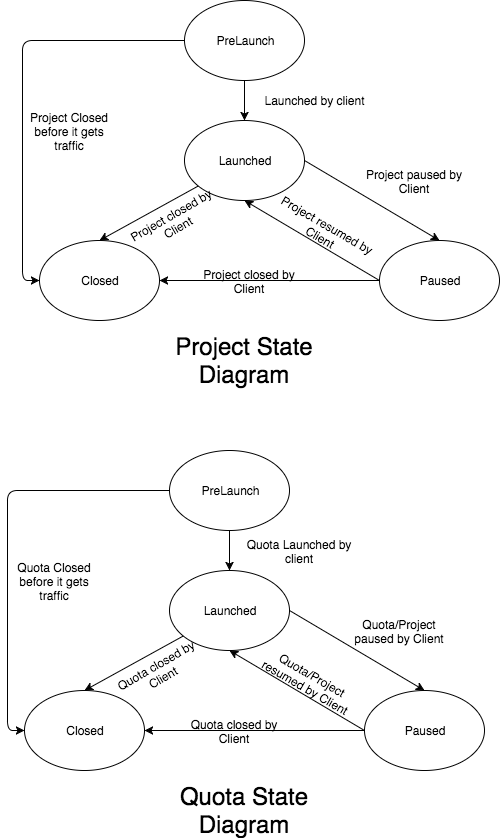

The diagram above was exported from draw.io. Its source (the exported page's mxGraphModel, read from the mxfile embedded in the PNG):
<mxGraphModel dx="1255" dy="684" grid="1" gridSize="10" guides="1" tooltips="1" connect="1" arrows="1" fold="1" page="1" pageScale="1" pageWidth="850" pageHeight="1100" math="0" shadow="0">
  <root>
    <mxCell id="0" />
    <mxCell id="1" parent="0" />
    <mxCell id="64388df961458f5a-2" value="Launched" style="ellipse;whiteSpace=wrap;html=1;strokeColor=#000000;fillColor=#ffffff;" vertex="1" parent="1">
      <mxGeometry x="365" y="130" width="120" height="80" as="geometry" />
    </mxCell>
    <mxCell id="243cf5099a2b0830-2" value="Paused" style="ellipse;whiteSpace=wrap;html=1;strokeColor=#000000;fillColor=#ffffff;" vertex="1" parent="1">
      <mxGeometry x="560" y="250" width="120" height="80" as="geometry" />
    </mxCell>
    <mxCell id="243cf5099a2b0830-3" value="Closed" style="ellipse;whiteSpace=wrap;html=1;strokeColor=#000000;fillColor=#ffffff;" vertex="1" parent="1">
      <mxGeometry x="220" y="250" width="120" height="80" as="geometry" />
    </mxCell>
    <mxCell id="243cf5099a2b0830-8" value="" style="endArrow=classic;html=1;entryX=0;entryY=0.5;exitX=0;exitY=0.5;" edge="1" parent="1" source="243cf5099a2b0830-15" target="243cf5099a2b0830-3">
      <mxGeometry width="50" height="50" relative="1" as="geometry">
        <mxPoint x="200" y="40" as="sourcePoint" />
        <mxPoint x="185" y="155" as="targetPoint" />
        <Array as="points">
          <mxPoint x="203" y="50" />
          <mxPoint x="203" y="290" />
        </Array>
      </mxGeometry>
    </mxCell>
    <mxCell id="243cf5099a2b0830-9" value="" style="endArrow=classic;html=1;exitX=1;exitY=0.5;entryX=0.5;entryY=0;" edge="1" parent="1" source="64388df961458f5a-2" target="243cf5099a2b0830-2">
      <mxGeometry x="510" y="140" width="50" height="50" as="geometry">
        <mxPoint x="655" y="140" as="sourcePoint" />
        <mxPoint x="510" y="220" as="targetPoint" />
      </mxGeometry>
    </mxCell>
    <mxCell id="243cf5099a2b0830-10" value="" style="endArrow=classic;html=1;exitX=0;exitY=0.5;entryX=0.5;entryY=1;" edge="1" parent="1" source="243cf5099a2b0830-2" target="64388df961458f5a-2">
      <mxGeometry x="520" y="150" width="50" height="50" as="geometry">
        <mxPoint x="495" y="180" as="sourcePoint" />
        <mxPoint x="630" y="260" as="targetPoint" />
      </mxGeometry>
    </mxCell>
    <mxCell id="243cf5099a2b0830-11" value="" style="endArrow=classic;html=1;entryX=1;entryY=0.5;exitX=0;exitY=0.5;" edge="1" parent="1" source="243cf5099a2b0830-2" target="243cf5099a2b0830-3">
      <mxGeometry width="50" height="50" relative="1" as="geometry">
        <mxPoint x="540" y="400" as="sourcePoint" />
        <mxPoint x="590" y="350" as="targetPoint" />
      </mxGeometry>
    </mxCell>
    <mxCell id="243cf5099a2b0830-12" value="" style="endArrow=classic;html=1;entryX=0.5;entryY=0;" edge="1" parent="1" source="64388df961458f5a-2" target="243cf5099a2b0830-3">
      <mxGeometry width="50" height="50" relative="1" as="geometry">
        <mxPoint x="400" y="300" as="sourcePoint" />
        <mxPoint x="450" y="250" as="targetPoint" />
      </mxGeometry>
    </mxCell>
    <mxCell id="243cf5099a2b0830-13" value="Project Closed before it gets traffic" style="text;html=1;strokeColor=none;fillColor=none;align=center;verticalAlign=middle;whiteSpace=wrap;" vertex="1" parent="1">
      <mxGeometry x="200" y="130" width="100" height="20" as="geometry" />
    </mxCell>
    <mxCell id="243cf5099a2b0830-15" value="PreLaunch" style="ellipse;whiteSpace=wrap;html=1;strokeColor=#000000;fillColor=#ffffff;" vertex="1" parent="1">
      <mxGeometry x="365" y="10" width="120" height="80" as="geometry" />
    </mxCell>
    <mxCell id="243cf5099a2b0830-17" value="Launched by client" style="text;html=1;strokeColor=none;fillColor=none;align=center;verticalAlign=middle;whiteSpace=wrap;" vertex="1" parent="1">
      <mxGeometry x="440" y="100" width="110" height="20" as="geometry" />
    </mxCell>
    <mxCell id="243cf5099a2b0830-18" value="Project paused by Client" style="text;html=1;strokeColor=none;fillColor=none;align=center;verticalAlign=middle;whiteSpace=wrap;" vertex="1" parent="1">
      <mxGeometry x="540" y="180" width="110" height="20" as="geometry" />
    </mxCell>
    <mxCell id="243cf5099a2b0830-19" value="Project resumed by Client" style="text;html=1;strokeColor=none;fillColor=none;align=center;verticalAlign=middle;whiteSpace=wrap;rotation=30;" vertex="1" parent="1">
      <mxGeometry x="450" y="230" width="110" height="20" as="geometry" />
    </mxCell>
    <mxCell id="243cf5099a2b0830-21" value="Project closed by Client" style="text;html=1;strokeColor=none;fillColor=none;align=center;verticalAlign=middle;whiteSpace=wrap;" vertex="1" parent="1">
      <mxGeometry x="375" y="280" width="110" height="20" as="geometry" />
    </mxCell>
    <mxCell id="243cf5099a2b0830-22" value="Project closed by Client" style="text;html=1;strokeColor=none;fillColor=none;align=center;verticalAlign=middle;whiteSpace=wrap;rotation=-30;" vertex="1" parent="1">
      <mxGeometry x="300" y="220" width="110" height="20" as="geometry" />
    </mxCell>
    <mxCell id="243cf5099a2b0830-24" style="edgeStyle=orthogonalEdgeStyle;rounded=0;html=1;entryX=0.5;entryY=0;jettySize=auto;orthogonalLoop=1;" edge="1" parent="1" source="243cf5099a2b0830-15" target="64388df961458f5a-2">
      <mxGeometry relative="1" as="geometry">
        <Array as="points" />
      </mxGeometry>
    </mxCell>
    <mxCell id="6b81e8f063aa7d6f-2" value="Launched" style="ellipse;whiteSpace=wrap;html=1;strokeColor=#000000;fillColor=#ffffff;" vertex="1" parent="1">
      <mxGeometry x="350" y="580" width="120" height="80" as="geometry" />
    </mxCell>
    <mxCell id="6b81e8f063aa7d6f-3" value="Paused" style="ellipse;whiteSpace=wrap;html=1;strokeColor=#000000;fillColor=#ffffff;" vertex="1" parent="1">
      <mxGeometry x="545" y="700" width="120" height="80" as="geometry" />
    </mxCell>
    <mxCell id="6b81e8f063aa7d6f-4" value="Closed" style="ellipse;whiteSpace=wrap;html=1;strokeColor=#000000;fillColor=#ffffff;" vertex="1" parent="1">
      <mxGeometry x="205" y="700" width="120" height="80" as="geometry" />
    </mxCell>
    <mxCell id="6b81e8f063aa7d6f-5" value="" style="endArrow=classic;html=1;entryX=0;entryY=0.5;exitX=0;exitY=0.5;" edge="1" source="6b81e8f063aa7d6f-11" target="6b81e8f063aa7d6f-4" parent="1">
      <mxGeometry x="188" y="500" width="50" height="50" as="geometry">
        <mxPoint x="185" y="490" as="sourcePoint" />
        <mxPoint x="170" y="605" as="targetPoint" />
        <Array as="points">
          <mxPoint x="188" y="500" />
          <mxPoint x="188" y="740" />
        </Array>
      </mxGeometry>
    </mxCell>
    <mxCell id="6b81e8f063aa7d6f-6" value="" style="endArrow=classic;html=1;exitX=1;exitY=0.5;entryX=0.5;entryY=0;" edge="1" source="6b81e8f063aa7d6f-2" target="6b81e8f063aa7d6f-3" parent="1">
      <mxGeometry x="495" y="590" width="50" height="50" as="geometry">
        <mxPoint x="640" y="590" as="sourcePoint" />
        <mxPoint x="495" y="670" as="targetPoint" />
      </mxGeometry>
    </mxCell>
    <mxCell id="6b81e8f063aa7d6f-7" value="" style="endArrow=classic;html=1;exitX=0;exitY=0.5;entryX=0.5;entryY=1;" edge="1" source="6b81e8f063aa7d6f-3" target="6b81e8f063aa7d6f-2" parent="1">
      <mxGeometry x="505" y="600" width="50" height="50" as="geometry">
        <mxPoint x="480" y="630" as="sourcePoint" />
        <mxPoint x="615" y="710" as="targetPoint" />
      </mxGeometry>
    </mxCell>
    <mxCell id="6b81e8f063aa7d6f-8" value="" style="endArrow=classic;html=1;entryX=1;entryY=0.5;exitX=0;exitY=0.5;" edge="1" source="6b81e8f063aa7d6f-3" target="6b81e8f063aa7d6f-4" parent="1">
      <mxGeometry x="325" y="740" width="50" height="50" as="geometry">
        <mxPoint x="525" y="850" as="sourcePoint" />
        <mxPoint x="575" y="800" as="targetPoint" />
      </mxGeometry>
    </mxCell>
    <mxCell id="6b81e8f063aa7d6f-9" value="" style="endArrow=classic;html=1;entryX=0.5;entryY=0;" edge="1" source="6b81e8f063aa7d6f-2" target="6b81e8f063aa7d6f-4" parent="1">
      <mxGeometry x="265" y="645.5027085613704" width="50" height="50" as="geometry">
        <mxPoint x="385" y="750" as="sourcePoint" />
        <mxPoint x="435" y="700" as="targetPoint" />
      </mxGeometry>
    </mxCell>
    <mxCell id="6b81e8f063aa7d6f-10" value="Quota Closed before it gets traffic" style="text;html=1;strokeColor=none;fillColor=none;align=center;verticalAlign=middle;whiteSpace=wrap;" vertex="1" parent="1">
      <mxGeometry x="185" y="580" width="100" height="20" as="geometry" />
    </mxCell>
    <mxCell id="6b81e8f063aa7d6f-11" value="PreLaunch" style="ellipse;whiteSpace=wrap;html=1;strokeColor=#000000;fillColor=#ffffff;" vertex="1" parent="1">
      <mxGeometry x="350" y="460" width="120" height="80" as="geometry" />
    </mxCell>
    <mxCell id="6b81e8f063aa7d6f-12" value="Quota Launched by client" style="text;html=1;strokeColor=none;fillColor=none;align=center;verticalAlign=middle;whiteSpace=wrap;" vertex="1" parent="1">
      <mxGeometry x="425" y="550" width="110" height="20" as="geometry" />
    </mxCell>
    <mxCell id="6b81e8f063aa7d6f-13" value="Quota/Project paused by Client" style="text;html=1;strokeColor=none;fillColor=none;align=center;verticalAlign=middle;whiteSpace=wrap;" vertex="1" parent="1">
      <mxGeometry x="525" y="630" width="110" height="20" as="geometry" />
    </mxCell>
    <mxCell id="6b81e8f063aa7d6f-14" value="Quota/Project resumed by Client" style="text;html=1;strokeColor=none;fillColor=none;align=center;verticalAlign=middle;whiteSpace=wrap;rotation=30;" vertex="1" parent="1">
      <mxGeometry x="435" y="680" width="110" height="20" as="geometry" />
    </mxCell>
    <mxCell id="6b81e8f063aa7d6f-15" value="Quota closed by Client" style="text;html=1;strokeColor=none;fillColor=none;align=center;verticalAlign=middle;whiteSpace=wrap;" vertex="1" parent="1">
      <mxGeometry x="360" y="730" width="110" height="20" as="geometry" />
    </mxCell>
    <mxCell id="6b81e8f063aa7d6f-16" value="Quota closed by Client" style="text;html=1;strokeColor=none;fillColor=none;align=center;verticalAlign=middle;whiteSpace=wrap;rotation=-30;" vertex="1" parent="1">
      <mxGeometry x="285" y="670" width="110" height="20" as="geometry" />
    </mxCell>
    <mxCell id="6b81e8f063aa7d6f-17" style="edgeStyle=orthogonalEdgeStyle;rounded=0;html=1;entryX=0.5;entryY=0;jettySize=auto;orthogonalLoop=1;" edge="1" source="6b81e8f063aa7d6f-11" target="6b81e8f063aa7d6f-2" parent="1">
      <mxGeometry x="410" y="540" as="geometry">
        <Array as="points" />
      </mxGeometry>
    </mxCell>
    <mxCell id="6b81e8f063aa7d6f-18" value="&lt;font style=&quot;font-size: 24px&quot;&gt;Project State Diagram&lt;/font&gt;" style="text;html=1;strokeColor=none;fillColor=none;align=center;verticalAlign=middle;whiteSpace=wrap;" vertex="1" parent="1">
      <mxGeometry x="335" y="360" width="180" height="20" as="geometry" />
    </mxCell>
    <mxCell id="6b81e8f063aa7d6f-19" value="&lt;font style=&quot;font-size: 24px&quot;&gt;Quota State Diagram&lt;/font&gt;" style="text;html=1;strokeColor=none;fillColor=none;align=center;verticalAlign=middle;whiteSpace=wrap;" vertex="1" parent="1">
      <mxGeometry x="335" y="810" width="180" height="20" as="geometry" />
    </mxCell>
  </root>
</mxGraphModel>